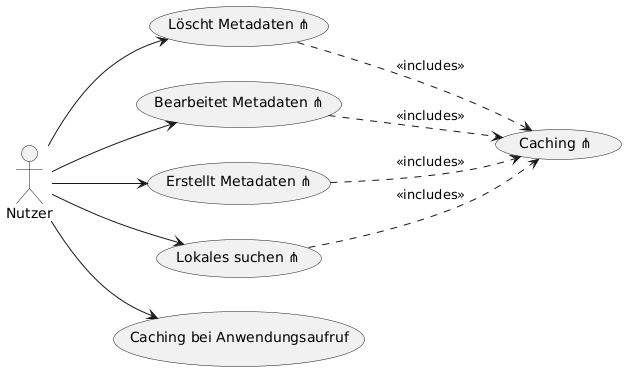

The diagram above was rendered by PlantUML. Its source (embedded in the PNG):
@startuml
left to right direction

actor Nutzer as u
usecase "Caching ⋔" as c

u --> (Caching bei Anwendungsaufruf)
u --> (Lokales suchen ⋔)
u --> (Erstellt Metadaten ⋔)
u --> (Bearbeitet Metadaten ⋔)
u --> (Löscht Metadaten ⋔)
c <.up. (Lokales suchen ⋔): <<includes>>
c <.up. (Erstellt Metadaten ⋔) : <<includes>>
c <.up. (Bearbeitet Metadaten ⋔) : <<includes>>
c <.up. (Löscht Metadaten ⋔) : <<includes>>
@enduml